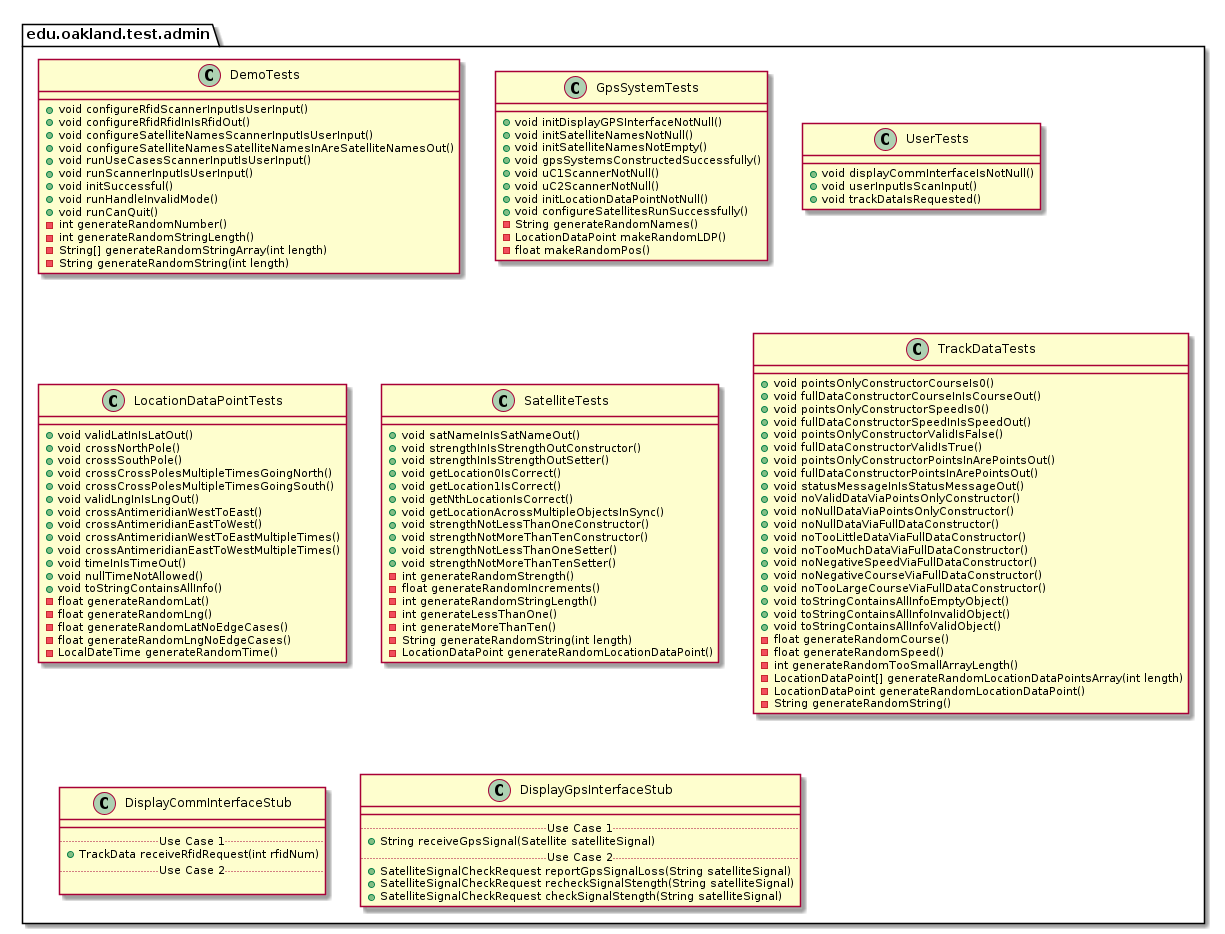

The diagram above was rendered by PlantUML. Its source (embedded in the PNG):
@startuml AdminTestPackage

package edu.oakland.test.admin {
    
}


package edu.oakland.test.admin {
    class DemoTests {
        + void configureRfidScannerInputIsUserInput()
        + void configureRfidRfidInIsRfidOut()
        + void configureSatelliteNamesScannerInputIsUserInput()
        + void configureSatelliteNamesSatelliteNamesInAreSatelliteNamesOut()
        + void runUseCasesScannerInputIsUserInput()
        + void runScannerInputIsUserInput()
        + void initSuccessful()
        + void runHandleInvalidMode()
        + void runCanQuit()
        - int generateRandomNumber()
        - int generateRandomStringLength()
        - String[] generateRandomStringArray(int length)
        - String generateRandomString(int length)
    }
}


package edu.oakland.test.admin {
    class GpsSystemTests {
        + void initDisplayGPSInterfaceNotNull()
        + void initSatelliteNamesNotNull()
        + void initSatelliteNamesNotEmpty()
        + void gpsSystemsConstructedSuccessfully()
        + void uC1ScannerNotNull()
        + void uC2ScannerNotNull()
        + void initLocationDataPointNotNull()
        + void configureSatellitesRunSuccessfully()
        - String generateRandomNames()
        - LocationDataPoint makeRandomLDP()
        - float makeRandomPos()
    }
}


package edu.oakland.test.admin {
    class UserTests {
        + void displayCommInterfaceIsNotNull()
        + void userInputIsScanInput()
        + void trackDataIsRequested()
    }
}


package edu.oakland.test.admin {
    class LocationDataPointTests {
        + void validLatInIsLatOut()
        + void crossNorthPole()
        + void crossSouthPole()
        + void crossCrossPolesMultipleTimesGoingNorth()
        + void crossCrossPolesMultipleTimesGoingSouth()
        + void validLngInIsLngOut()
        + void crossAntimeridianWestToEast()
        + void crossAntimeridianEastToWest()
        + void crossAntimeridianWestToEastMultipleTimes()
        + void crossAntimeridianEastToWestMultipleTimes()
        + void timeInIsTimeOut()
        + void nullTimeNotAllowed()
        + void toStringContainsAllInfo()
        - float generateRandomLat()
        - float generateRandomLng()
        - float generateRandomLatNoEdgeCases()
        - float generateRandomLngNoEdgeCases()
        - LocalDateTime generateRandomTime()
    }
}


package edu.oakland.test.admin {
    class SatelliteTests {
       + void satNameInIsSatNameOut()
       + void strengthInIsStrengthOutConstructor()
       + void strengthInIsStrengthOutSetter()
       + void getLocation0IsCorrect()
       + void getLocation1IsCorrect()
       + void getNthLocationIsCorrect()
       + void getLocationAcrossMultipleObjectsInSync()
       + void strengthNotLessThanOneConstructor()
       + void strengthNotMoreThanTenConstructor()
       + void strengthNotLessThanOneSetter()
       + void strengthNotMoreThanTenSetter()
       - int generateRandomStrength()
       - float generateRandomIncrements()
       - int generateRandomStringLength()
       - int generateLessThanOne()
       - int generateMoreThanTen()
       - String generateRandomString(int length)
       - LocationDataPoint generateRandomLocationDataPoint()
    }
}


package edu.oakland.test.admin {
    class TrackDataTests {
        + void pointsOnlyConstructorCourseIs0()
        + void fullDataConstructorCourseInIsCourseOut()
        + void pointsOnlyConstructorSpeedIs0()
        + void fullDataConstructorSpeedInIsSpeedOut()
        + void pointsOnlyConstructorValidIsFalse()
        + void fullDataConstructorValidIsTrue()
        + void pointsOnlyConstructorPointsInArePointsOut()
        + void fullDataConstructorPointsInArePointsOut()
        + void statusMessageInIsStatusMessageOut()
        + void noValidDataViaPointsOnlyConstructor()
        + void noNullDataViaPointsOnlyConstructor()
        + void noNullDataViaFullDataConstructor()
        + void noTooLittleDataViaFullDataConstructor()
        + void noTooMuchDataViaFullDataConstructor()
        + void noNegativeSpeedViaFullDataConstructor()
        + void noNegativeCourseViaFullDataConstructor()
        + void noTooLargeCourseViaFullDataConstructor()
        + void toStringContainsAllInfoEmptyObject()
        + void toStringContainsAllInfoInvalidObject()
        + void toStringContainsAllInfoValidObject()
        - float generateRandomCourse()
        - float generateRandomSpeed()
        - int generateRandomTooSmallArrayLength()
        - LocationDataPoint[] generateRandomLocationDataPointsArray(int length)
        - LocationDataPoint generateRandomLocationDataPoint()
        - String generateRandomString()
    }
}


package edu.oakland.test.admin {
    class DisplayCommInterfaceStub {
        __
        .. Use Case 1 ..
        + TrackData receiveRfidRequest(int rfidNum)
        .. Use Case 2 ..

    }
}


package edu.oakland.test.admin {
    class DisplayGpsInterfaceStub {
        __
        .. Use Case 1 ..
        + String receiveGpsSignal(Satellite satelliteSignal)
        .. Use Case 2 ..
        + SatelliteSignalCheckRequest reportGpsSignalLoss(String satelliteSignal)
        + SatelliteSignalCheckRequest recheckSignalStength(String satelliteSignal)
        + SatelliteSignalCheckRequest checkSignalStength(String satelliteSignal)
    }
}


@enduml